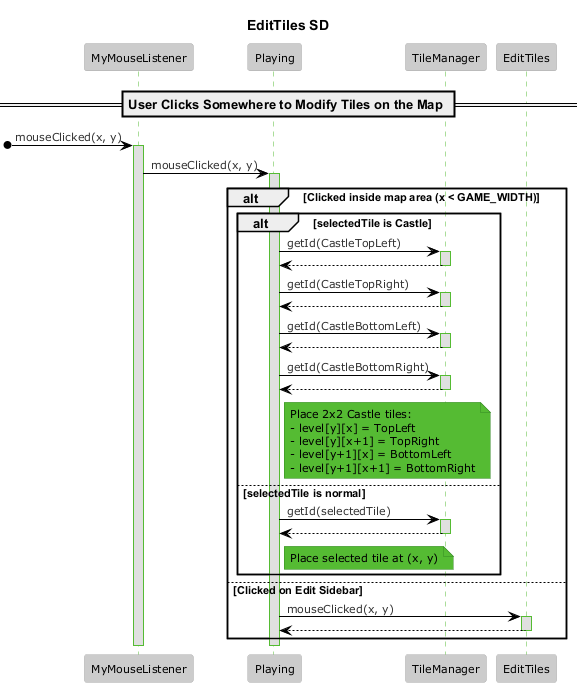

The diagram above was rendered by PlantUML. Its source (embedded in the PNG):
@startuml

title EditTiles SD
!theme reddress-lightgreen
participant "MyMouseListener" as Mouse
participant "Playing" as Playing
participant "TileManager" as TileManager
participant "EditTiles" as EditTiles

== User Clicks Somewhere to Modify Tiles on the Map ==

[o-> Mouse : mouseClicked(x, y)
activate Mouse

Mouse -> Playing : mouseClicked(x, y)
activate Playing

alt Clicked inside map area (x < GAME_WIDTH)

    alt selectedTile is Castle
        Playing -> TileManager : getId(CastleTopLeft)
        activate TileManager
        TileManager --> Playing
        deactivate TileManager

        Playing -> TileManager : getId(CastleTopRight)
        activate TileManager
        TileManager --> Playing
        deactivate TileManager

        Playing -> TileManager : getId(CastleBottomLeft)
        activate TileManager
        TileManager --> Playing
        deactivate TileManager

        Playing -> TileManager : getId(CastleBottomRight)
        activate TileManager
        TileManager --> Playing
        deactivate TileManager

        note right of Playing
        Place 2x2 Castle tiles:
        - level[y][x] = TopLeft
        - level[y][x+1] = TopRight
        - level[y+1][x] = BottomLeft
        - level[y+1][x+1] = BottomRight
        end note

    else selectedTile is normal
        Playing -> TileManager : getId(selectedTile)
        activate TileManager
        TileManager --> Playing
        deactivate TileManager

        note right of Playing
        Place selected tile at (x, y)
        end note
    end

else Clicked on Edit Sidebar
    Playing -> EditTiles : mouseClicked(x, y)
    activate EditTiles
    EditTiles --> Playing
    deactivate EditTiles
end

deactivate Playing
deactivate Mouse
@enduml